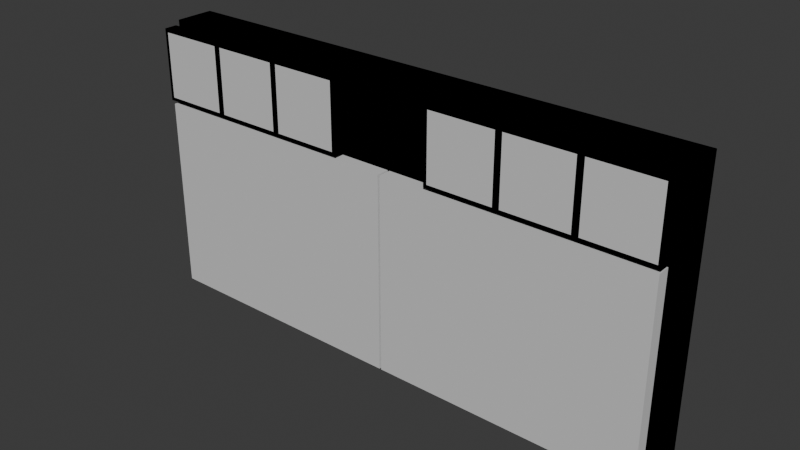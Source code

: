 # Source: TwoDisplayController.blend  (saved by Blender 4.0.36; exported with 4.5.12 LTS)
import bpy
from mathutils import Matrix  # noqa: F401  (used for matrix-valued properties, if any)

bpy.ops.wm.read_factory_settings(use_empty=True)
scene = bpy.context.scene
scene.name = 'Scene'

# ---- collections
col_collection = bpy.data.collections.new('Collection'); scene.collection.children.link(col_collection)

# ---- materials (node trees are filled in below, after node groups)
mat_fabric__grey = bpy.data.materials.new('Fabric_(Grey)')
mat_fabric__grey.use_transparent_shadow = False
mat_fabric__grey.diffuse_color = (0.0, 0.0, 0.0, 1.0)
mat_fabric__grey.roughness = 1.0
mat_steel___satin = bpy.data.materials.new('Steel_-_Satin')
mat_steel___satin.use_transparent_shadow = False
mat_steel___satin.diffuse_color = (0.6275, 0.6275, 0.6275, 1.0)
mat_steel___satin.roughness = 1.0
mat_steel___satin_001 = bpy.data.materials.new('Steel_-_Satin.001')
mat_steel___satin_001.use_transparent_shadow = False
mat_steel___satin_001.diffuse_color = (0.6275, 0.6275, 0.6275, 1.0)
mat_steel___satin_001.roughness = 1.0
mat_fabric__blue = bpy.data.materials.new('Fabric_(Blue)')
mat_fabric__blue.use_transparent_shadow = False
mat_fabric__blue.diffuse_color = (0.0, 0.0, 0.0, 1.0)
mat_fabric__blue.roughness = 1.0
mat_fabric__black = bpy.data.materials.new('Fabric_(Black)')
mat_fabric__black.use_transparent_shadow = False
mat_fabric__black.diffuse_color = (0.0, 0.0, 0.0, 1.0)
mat_fabric__black.roughness = 1.0
mat_steel___satin_002 = bpy.data.materials.new('Steel_-_Satin.002')
mat_steel___satin_002.use_transparent_shadow = False
mat_steel___satin_002.diffuse_color = (0.6275, 0.6275, 0.6275, 1.0)
mat_steel___satin_002.roughness = 1.0
mat_steel___satin_003 = bpy.data.materials.new('Steel_-_Satin.003')
mat_steel___satin_003.use_transparent_shadow = False
mat_steel___satin_003.diffuse_color = (0.6275, 0.6275, 0.6275, 1.0)
mat_steel___satin_003.roughness = 1.0
mat_steel___satin_004 = bpy.data.materials.new('Steel_-_Satin.004')
mat_steel___satin_004.use_transparent_shadow = False
mat_steel___satin_004.diffuse_color = (0.6275, 0.6275, 0.6275, 1.0)
mat_steel___satin_004.roughness = 1.0
mat_steel___satin_005 = bpy.data.materials.new('Steel_-_Satin.005')
mat_steel___satin_005.use_transparent_shadow = False
mat_steel___satin_005.diffuse_color = (0.6275, 0.6275, 0.6275, 1.0)
mat_steel___satin_005.roughness = 1.0
mat_steel___satin_006 = bpy.data.materials.new('Steel_-_Satin.006')
mat_steel___satin_006.use_transparent_shadow = False
mat_steel___satin_006.diffuse_color = (0.6275, 0.6275, 0.6275, 1.0)
mat_steel___satin_006.roughness = 1.0
mat_steel___satin_007 = bpy.data.materials.new('Steel_-_Satin.007')
mat_steel___satin_007.use_transparent_shadow = False
mat_steel___satin_007.diffuse_color = (0.6275, 0.6275, 0.6275, 1.0)
mat_steel___satin_007.roughness = 1.0

# ---- material node trees
mat_fabric__grey.use_nodes = True; mat_fabric__grey.node_tree.nodes.clear()
_N = mat_fabric__grey.node_tree.nodes; _L = mat_fabric__grey.node_tree.links
n0 = _N.new('ShaderNodeBsdfPrincipled'); n0.name = 'Principled BSDF'; n0.location = (0, 300)
n0.inputs[0].default_value = (0.0, 0.0, 0.0, 1.0)
n0.inputs[2].default_value = 1.0
n0.inputs[3].default_value = 1.45
n0.inputs[13].default_value = 0.0
n1 = _N.new('ShaderNodeOutputMaterial'); n1.name = 'Material Output'; n1.location = (280, 300)
_L.new(n0.outputs[0], n1.inputs[0])
n1.is_active_output = True
mat_steel___satin.use_nodes = True; mat_steel___satin.node_tree.nodes.clear()
_N = mat_steel___satin.node_tree.nodes; _L = mat_steel___satin.node_tree.links
n0 = _N.new('ShaderNodeBsdfPrincipled'); n0.name = 'Principled BSDF'; n0.location = (0, 300)
n0.inputs[0].default_value = (0.6275, 0.6275, 0.6275, 1.0)
n0.inputs[2].default_value = 1.0
n0.inputs[3].default_value = 1.45
n0.inputs[13].default_value = 0.0
n1 = _N.new('ShaderNodeOutputMaterial'); n1.name = 'Material Output'; n1.location = (280, 300)
_L.new(n0.outputs[0], n1.inputs[0])
n1.is_active_output = True
mat_steel___satin_001.use_nodes = True; mat_steel___satin_001.node_tree.nodes.clear()
_N = mat_steel___satin_001.node_tree.nodes; _L = mat_steel___satin_001.node_tree.links
n0 = _N.new('ShaderNodeBsdfPrincipled'); n0.name = 'Principled BSDF'; n0.location = (0, 300)
n0.inputs[0].default_value = (0.6275, 0.6275, 0.6275, 1.0)
n0.inputs[2].default_value = 1.0
n0.inputs[3].default_value = 1.45
n0.inputs[13].default_value = 0.0
n1 = _N.new('ShaderNodeOutputMaterial'); n1.name = 'Material Output'; n1.location = (280, 300)
_L.new(n0.outputs[0], n1.inputs[0])
n1.is_active_output = True
mat_fabric__blue.use_nodes = True; mat_fabric__blue.node_tree.nodes.clear()
_N = mat_fabric__blue.node_tree.nodes; _L = mat_fabric__blue.node_tree.links
n0 = _N.new('ShaderNodeBsdfPrincipled'); n0.name = 'Principled BSDF'; n0.location = (0, 300)
n0.inputs[0].default_value = (0.0, 0.0, 0.0, 1.0)
n0.inputs[2].default_value = 1.0
n0.inputs[3].default_value = 1.45
n0.inputs[13].default_value = 0.0
n1 = _N.new('ShaderNodeOutputMaterial'); n1.name = 'Material Output'; n1.location = (280, 300)
_L.new(n0.outputs[0], n1.inputs[0])
n1.is_active_output = True
mat_fabric__black.use_nodes = True; mat_fabric__black.node_tree.nodes.clear()
_N = mat_fabric__black.node_tree.nodes; _L = mat_fabric__black.node_tree.links
n0 = _N.new('ShaderNodeBsdfPrincipled'); n0.name = 'Principled BSDF'; n0.location = (0, 300)
n0.inputs[0].default_value = (0.0, 0.0, 0.0, 1.0)
n0.inputs[2].default_value = 1.0
n0.inputs[3].default_value = 1.45
n0.inputs[13].default_value = 0.0
n1 = _N.new('ShaderNodeOutputMaterial'); n1.name = 'Material Output'; n1.location = (280, 300)
_L.new(n0.outputs[0], n1.inputs[0])
n1.is_active_output = True
mat_steel___satin_002.use_nodes = True; mat_steel___satin_002.node_tree.nodes.clear()
_N = mat_steel___satin_002.node_tree.nodes; _L = mat_steel___satin_002.node_tree.links
n0 = _N.new('ShaderNodeBsdfPrincipled'); n0.name = 'Principled BSDF'; n0.location = (0, 300)
n0.inputs[0].default_value = (0.6275, 0.6275, 0.6275, 1.0)
n0.inputs[2].default_value = 1.0
n0.inputs[3].default_value = 1.45
n0.inputs[13].default_value = 0.0
n1 = _N.new('ShaderNodeOutputMaterial'); n1.name = 'Material Output'; n1.location = (280, 300)
_L.new(n0.outputs[0], n1.inputs[0])
n1.is_active_output = True
mat_steel___satin_003.use_nodes = True; mat_steel___satin_003.node_tree.nodes.clear()
_N = mat_steel___satin_003.node_tree.nodes; _L = mat_steel___satin_003.node_tree.links
n0 = _N.new('ShaderNodeBsdfPrincipled'); n0.name = 'Principled BSDF'; n0.location = (0, 300)
n0.inputs[0].default_value = (0.6275, 0.6275, 0.6275, 1.0)
n0.inputs[2].default_value = 1.0
n0.inputs[3].default_value = 1.45
n0.inputs[13].default_value = 0.0
n1 = _N.new('ShaderNodeOutputMaterial'); n1.name = 'Material Output'; n1.location = (280, 300)
_L.new(n0.outputs[0], n1.inputs[0])
n1.is_active_output = True
mat_steel___satin_004.use_nodes = True; mat_steel___satin_004.node_tree.nodes.clear()
_N = mat_steel___satin_004.node_tree.nodes; _L = mat_steel___satin_004.node_tree.links
n0 = _N.new('ShaderNodeBsdfPrincipled'); n0.name = 'Principled BSDF'; n0.location = (0, 300)
n0.inputs[0].default_value = (0.6275, 0.6275, 0.6275, 1.0)
n0.inputs[2].default_value = 1.0
n0.inputs[3].default_value = 1.45
n0.inputs[13].default_value = 0.0
n1 = _N.new('ShaderNodeOutputMaterial'); n1.name = 'Material Output'; n1.location = (280, 300)
_L.new(n0.outputs[0], n1.inputs[0])
n1.is_active_output = True
mat_steel___satin_005.use_nodes = True; mat_steel___satin_005.node_tree.nodes.clear()
_N = mat_steel___satin_005.node_tree.nodes; _L = mat_steel___satin_005.node_tree.links
n0 = _N.new('ShaderNodeBsdfPrincipled'); n0.name = 'Principled BSDF'; n0.location = (0, 300)
n0.inputs[0].default_value = (0.6275, 0.6275, 0.6275, 1.0)
n0.inputs[2].default_value = 1.0
n0.inputs[3].default_value = 1.45
n0.inputs[13].default_value = 0.0
n1 = _N.new('ShaderNodeOutputMaterial'); n1.name = 'Material Output'; n1.location = (280, 300)
_L.new(n0.outputs[0], n1.inputs[0])
n1.is_active_output = True
mat_steel___satin_006.use_nodes = True; mat_steel___satin_006.node_tree.nodes.clear()
_N = mat_steel___satin_006.node_tree.nodes; _L = mat_steel___satin_006.node_tree.links
n0 = _N.new('ShaderNodeBsdfPrincipled'); n0.name = 'Principled BSDF'; n0.location = (0, 300)
n0.inputs[0].default_value = (0.6275, 0.6275, 0.6275, 1.0)
n0.inputs[2].default_value = 1.0
n0.inputs[3].default_value = 1.45
n0.inputs[13].default_value = 0.0
n1 = _N.new('ShaderNodeOutputMaterial'); n1.name = 'Material Output'; n1.location = (280, 300)
_L.new(n0.outputs[0], n1.inputs[0])
n1.is_active_output = True
mat_steel___satin_007.use_nodes = True; mat_steel___satin_007.node_tree.nodes.clear()
_N = mat_steel___satin_007.node_tree.nodes; _L = mat_steel___satin_007.node_tree.links
n0 = _N.new('ShaderNodeBsdfPrincipled'); n0.name = 'Principled BSDF'; n0.location = (0, 300)
n0.inputs[0].default_value = (0.6275, 0.6275, 0.6275, 1.0)
n0.inputs[2].default_value = 1.0
n0.inputs[3].default_value = 1.45
n0.inputs[13].default_value = 0.0
n1 = _N.new('ShaderNodeOutputMaterial'); n1.name = 'Material Output'; n1.location = (280, 300)
_L.new(n0.outputs[0], n1.inputs[0])
n1.is_active_output = True

# ---- world
world_world = bpy.data.worlds.new('World'); scene.world = world_world
world_world.use_nodes = True; world_world.node_tree.nodes.clear()
_N = world_world.node_tree.nodes; _L = world_world.node_tree.links
n0 = _N.new('ShaderNodeOutputWorld'); n0.name = 'World Output'; n0.location = (300, 300)
n1 = _N.new('ShaderNodeBackground'); n1.name = 'Background'; n1.location = (10, 300)
n1.inputs[0].default_value = (0.05088, 0.05088, 0.05088, 1.0)
_L.new(n1.outputs[0], n0.inputs[0])
n0.is_active_output = True
world_world.color = (0.05088, 0.05088, 0.05088)
world_world.use_sun_shadow = False
world_world.sun_shadow_jitter_overblur = 0.0

# ---- meshes
me_base = bpy.data.meshes.new('base')
me_base.from_pydata([(405.0, 210.0, 0.0), (-5.0, 210.0, 0.0), (-5.0, 210.0, 30.0), (405.0, 210.0, 30.0), (405.0, 0.0, 0.0), (405.0, 0.0, 30.0), (-5.0, 0.0, 0.0), (-5.0, 0.0, 30.0)], [], [(0, 1, 3), (3, 1, 2), (4, 0, 5), (5, 0, 3), (6, 4, 7), (7, 4, 5), (1, 6, 2), (2, 6, 7), (7, 5, 2), (2, 5, 3), (1, 0, 6), (6, 0, 4)])
_uv = me_base.uv_layers.new(name='UVMap')
_uv.uv.foreach_set('vector', [0.0, 0.0, 41.0, 0.0, 0.0, 3.0, 0.0, 3.0, 41.0, 0.0, 41.0, 3.0, 0.0, 0.0, 21.0, 0.0, 0.0, 3.0, 0.0, 3.0, 21.0, 0.0, 21.0, 3.0, 0.0, 0.0, 41.0, 0.0, 0.0, 3.0, 0.0, 3.0, 41.0, 0.0, 41.0, 3.0, 0.0, 0.0, 21.0, 0.0, 0.0, 3.0, 0.0, 3.0, 21.0, 0.0, 21.0, 3.0, -20.5, -10.5, 20.5, -10.5, -20.5, 10.5, -20.5, 10.5, 20.5, -10.5, 20.5, 10.5, 20.5, 10.5, -20.5, 10.5, 20.5, -10.5, 20.5, -10.5, -20.5, 10.5, -20.5, -10.5])
me_base.materials.append(mat_fabric__grey)
me_base.update()
me_base.normals_split_custom_set([tuple(v) for v in zip(*[iter([0.0, 1.0, 0.0, 0.0, 1.0, 0.0, 0.0, 1.0, 0.0, 0.0, 1.0, 0.0, 0.0, 1.0, 0.0, 0.0, 1.0, 0.0, 1.0, 0.0, 0.0, 1.0, 0.0, 0.0, 1.0, 0.0, 0.0, 1.0, 0.0, 0.0, 1.0, 0.0, 0.0, 1.0, 0.0, 0.0, 0.0, -1.0, 0.0, 0.0, -1.0, 0.0, 0.0, -1.0, 0.0, 0.0, -1.0, 0.0, 0.0, -1.0, 0.0, 0.0, -1.0, 0.0, -1.0, 0.0, 0.0, -1.0, 0.0, 0.0, -1.0, 0.0, 0.0, -1.0, 0.0, 0.0, -1.0, 0.0, 0.0, -1.0, 0.0, 0.0, 0.0, 0.0, 1.0, 0.0, 0.0, 1.0, 0.0, 0.0, 1.0, 0.0, 0.0, 1.0, 0.0, 0.0, 1.0, 0.0, 0.0, 1.0, 0.0, 0.0, -1.0, 0.0, 0.0, -1.0, 0.0, 0.0, -1.0, 0.0, 0.0, -1.0, 0.0, 0.0, -1.0, 0.0, 0.0, -1.0])] * 3)])
me_displayleft = bpy.data.meshes.new('displayLeft')
me_displayleft.from_pydata([(200.0, 150.0, 0.0), (0.0, 150.0, 0.0), (0.0, 150.0, 10.0), (200.0, 150.0, 10.0), (200.0, 0.0, 0.0), (200.0, 0.0, 10.0), (0.0, 0.0, 0.0), (0.0, 0.0, 10.0)], [], [(0, 1, 3), (3, 1, 2), (4, 0, 5), (5, 0, 3), (6, 4, 7), (7, 4, 5), (1, 6, 2), (2, 6, 7), (7, 5, 2), (2, 5, 3), (1, 0, 6), (6, 0, 4)])
_uv = me_displayleft.uv_layers.new(name='UVMap')
_uv.uv.foreach_set('vector', [0.0, 0.0, 20.0, 0.0, 0.0, 1.0, 0.0, 1.0, 20.0, 0.0, 20.0, 1.0, 0.0, 0.0, 15.0, 0.0, 0.0, 1.0, 0.0, 1.0, 15.0, 0.0, 15.0, 1.0, 0.0, 0.0, 20.0, 0.0, 0.0, 1.0, 0.0, 1.0, 20.0, 0.0, 20.0, 1.0, 0.0, 0.0, 15.0, 0.0, 0.0, 1.0, 0.0, 1.0, 15.0, 0.0, 15.0, 1.0, -10.0, -7.5, 10.0, -7.5, -10.0, 7.5, -10.0, 7.5, 10.0, -7.5, 10.0, 7.5, 10.0, 7.5, -10.0, 7.5, 10.0, -7.5, 10.0, -7.5, -10.0, 7.5, -10.0, -7.5])
me_displayleft.materials.append(mat_steel___satin)
me_displayleft.update()
me_displayleft.normals_split_custom_set([tuple(v) for v in zip(*[iter([0.0, 1.0, 0.0, 0.0, 1.0, 0.0, 0.0, 1.0, 0.0, 0.0, 1.0, 0.0, 0.0, 1.0, 0.0, 0.0, 1.0, 0.0, 1.0, 0.0, 0.0, 1.0, 0.0, 0.0, 1.0, 0.0, 0.0, 1.0, 0.0, 0.0, 1.0, 0.0, 0.0, 1.0, 0.0, 0.0, 0.0, -1.0, 0.0, 0.0, -1.0, 0.0, 0.0, -1.0, 0.0, 0.0, -1.0, 0.0, 0.0, -1.0, 0.0, 0.0, -1.0, 0.0, -1.0, 0.0, 0.0, -1.0, 0.0, 0.0, -1.0, 0.0, 0.0, -1.0, 0.0, 0.0, -1.0, 0.0, 0.0, -1.0, 0.0, 0.0, 0.0, 0.0, 1.0, 0.0, 0.0, 1.0, 0.0, 0.0, 1.0, 0.0, 0.0, 1.0, 0.0, 0.0, 1.0, 0.0, 0.0, 1.0, 0.0, 0.0, -1.0, 0.0, 0.0, -1.0, 0.0, 0.0, -1.0, 0.0, 0.0, -1.0, 0.0, 0.0, -1.0, 0.0, 0.0, -1.0])] * 3)])
me_displayright = bpy.data.meshes.new('displayRight')
me_displayright.from_pydata([(200.0, 150.0, 0.0), (0.0, 150.0, 0.0), (0.0, 150.0, 10.0), (200.0, 150.0, 10.0), (200.0, 0.0, 0.0), (200.0, 0.0, 10.0), (0.0, 0.0, 0.0), (0.0, 0.0, 10.0)], [], [(0, 1, 3), (3, 1, 2), (4, 0, 5), (5, 0, 3), (6, 4, 7), (7, 4, 5), (1, 6, 2), (2, 6, 7), (7, 5, 2), (2, 5, 3), (1, 0, 6), (6, 0, 4)])
_uv = me_displayright.uv_layers.new(name='UVMap')
_uv.uv.foreach_set('vector', [0.0, 0.0, 20.0, 0.0, 0.0, 1.0, 0.0, 1.0, 20.0, 0.0, 20.0, 1.0, 0.0, 0.0, 15.0, 0.0, 0.0, 1.0, 0.0, 1.0, 15.0, 0.0, 15.0, 1.0, 0.0, 0.0, 20.0, 0.0, 0.0, 1.0, 0.0, 1.0, 20.0, 0.0, 20.0, 1.0, 0.0, 0.0, 15.0, 0.0, 0.0, 1.0, 0.0, 1.0, 15.0, 0.0, 15.0, 1.0, -10.0, -7.5, 10.0, -7.5, -10.0, 7.5, -10.0, 7.5, 10.0, -7.5, 10.0, 7.5, 10.0, 7.5, -10.0, 7.5, 10.0, -7.5, 10.0, -7.5, -10.0, 7.5, -10.0, -7.5])
me_displayright.materials.append(mat_steel___satin_001)
me_displayright.update()
me_displayright.normals_split_custom_set([tuple(v) for v in zip(*[iter([0.0, 1.0, 0.0, 0.0, 1.0, 0.0, 0.0, 1.0, 0.0, 0.0, 1.0, 0.0, 0.0, 1.0, 0.0, 0.0, 1.0, 0.0, 1.0, 0.0, 0.0, 1.0, 0.0, 0.0, 1.0, 0.0, 0.0, 1.0, 0.0, 0.0, 1.0, 0.0, 0.0, 1.0, 0.0, 0.0, 0.0, -1.0, 0.0, 0.0, -1.0, 0.0, 0.0, -1.0, 0.0, 0.0, -1.0, 0.0, 0.0, -1.0, 0.0, 0.0, -1.0, 0.0, -1.0, 0.0, 0.0, -1.0, 0.0, 0.0, -1.0, 0.0, 0.0, -1.0, 0.0, 0.0, -1.0, 0.0, 0.0, -1.0, 0.0, 0.0, 0.0, 0.0, 1.0, 0.0, 0.0, 1.0, 0.0, 0.0, 1.0, 0.0, 0.0, 1.0, 0.0, 0.0, 1.0, 0.0, 0.0, 1.0, 0.0, 0.0, -1.0, 0.0, 0.0, -1.0, 0.0, 0.0, -1.0, 0.0, 0.0, -1.0, 0.0, 0.0, -1.0, 0.0, 0.0, -1.0])] * 3)])
me_info1 = bpy.data.meshes.new('info1')
me_info1.from_pydata([(160.0, 155.0, 45.0), (160.0, 205.0, 45.0), (160.0, 205.0, 35.0), (160.0, 155.0, 35.0), (110.0, 155.0, 45.0), (110.0, 155.0, 35.0), (110.0, 205.0, 45.0), (110.0, 205.0, 35.0), (55.0, 155.0, 45.0), (105.0, 155.0, 45.0), (105.0, 155.0, 35.0), (55.0, 155.0, 35.0), (55.0, 205.0, 45.0), (55.0, 205.0, 35.0), (105.0, 205.0, 45.0), (105.0, 205.0, 35.0), (50.0, 205.0, 45.0), (0.0, 205.0, 45.0), (0.0, 205.0, 35.0), (50.0, 205.0, 35.0), (50.0, 155.0, 45.0), (50.0, 155.0, 35.0), (0.0, 155.0, 45.0), (0.0, 155.0, 35.0), (-2.5, 152.5, 45.0), (-2.5, 207.5, 45.0), (-2.5, 207.5, 35.0), (-2.5, 152.5, 35.0), (162.5, 152.5, 45.0), (162.5, 152.5, 35.0), (162.5, 207.5, 45.0), (162.5, 207.5, 35.0)], [], [(0, 1, 3), (3, 1, 2), (4, 0, 5), (5, 0, 3), (6, 4, 7), (7, 4, 5), (1, 6, 2), (2, 6, 7), (8, 9, 11), (11, 9, 10), (12, 8, 13), (13, 8, 11), (14, 12, 15), (15, 12, 13), (9, 14, 10), (10, 14, 15), (16, 17, 19), (19, 17, 18), (20, 16, 21), (21, 16, 19), (22, 20, 23), (23, 20, 21), (17, 22, 18), (18, 22, 23), (24, 25, 27), (27, 25, 26), (28, 24, 29), (29, 24, 27), (30, 28, 31), (31, 28, 29), (25, 30, 26), (26, 30, 31), (17, 25, 22), (22, 25, 24), (22, 24, 20), (20, 24, 8), (20, 8, 16), (16, 8, 12), (16, 12, 25), (25, 12, 14), (25, 14, 30), (30, 14, 6), (30, 6, 1), (17, 16, 25), (6, 14, 4), (4, 14, 9), (4, 9, 28), (28, 9, 8), (28, 8, 24), (1, 0, 30), (30, 0, 28), (28, 0, 4), (23, 27, 18), (18, 27, 26), (18, 26, 19), (19, 26, 13), (19, 13, 21), (21, 13, 11), (21, 11, 27), (27, 11, 10), (27, 10, 29), (29, 10, 5), (29, 5, 3), (23, 21, 27), (5, 10, 7), (7, 10, 15), (7, 15, 31), (31, 15, 13), (31, 13, 26), (7, 31, 2), (2, 31, 29), (2, 29, 3)])
_uv = me_info1.uv_layers.new(name='UVMap')
_uv.uv.foreach_set('vector', [0.0, 0.0, 5.0, 0.0, 0.0, 1.0, 0.0, 1.0, 5.0, 0.0, 5.0, 1.0, 0.0, 0.0, 5.0, 0.0, 0.0, 1.0, 0.0, 1.0, 5.0, 0.0, 5.0, 1.0, 0.0, 0.0, 5.0, 0.0, 0.0, 1.0, 0.0, 1.0, 5.0, 0.0, 5.0, 1.0, 0.0, 0.0, 5.0, 0.0, 0.0, 1.0, 0.0, 1.0, 5.0, 0.0, 5.0, 1.0, 0.0, 0.0, 5.0, 0.0, 0.0, 1.0, 0.0, 1.0, 5.0, 0.0, 5.0, 1.0, 0.0, 0.0, 5.0, 0.0, 0.0, 1.0, 0.0, 1.0, 5.0, 0.0, 5.0, 1.0, 0.0, 0.0, 5.0, 0.0, 0.0, 1.0, 0.0, 1.0, 5.0, 0.0, 5.0, 1.0, 0.0, 0.0, 5.0, 0.0, 0.0, 1.0, 0.0, 1.0, 5.0, 0.0, 5.0, 1.0, 0.0, 0.0, 5.0, 0.0, 0.0, 1.0, 0.0, 1.0, 5.0, 0.0, 5.0, 1.0, 0.0, 0.0, 5.0, 0.0, 0.0, 1.0, 0.0, 1.0, 5.0, 0.0, 5.0, 1.0, 0.0, 0.0, 5.0, 0.0, 0.0, 1.0, 0.0, 1.0, 5.0, 0.0, 5.0, 1.0, 0.0, 0.0, 5.0, 0.0, 0.0, 1.0, 0.0, 1.0, 5.0, 0.0, 5.0, 1.0, 0.0, 0.0, 5.5, 0.0, 0.0, 1.0, 0.0, 1.0, 5.5, 0.0, 5.5, 1.0, 0.0, 0.0, 16.5, 0.0, 0.0, 1.0, 0.0, 1.0, 16.5, 0.0, 16.5, 1.0, 0.0, 0.0, 5.5, 0.0, 0.0, 1.0, 0.0, 1.0, 5.5, 0.0, 5.5, 1.0, 0.0, 0.0, 16.5, 0.0, 0.0, 1.0, 0.0, 1.0, 16.5, 0.0, 16.5, 1.0, 8.0, -2.5, 8.25, -2.75, 8.0, 2.5, 8.0, 2.5, 8.25, -2.75, 8.25, 2.75, 8.0, 2.5, 8.25, 2.75, 3.0, 2.5, 3.0, 2.5, 8.25, 2.75, 2.5, 2.5, 3.0, 2.5, 2.5, 2.5, 3.0, -2.5, 3.0, -2.5, 2.5, 2.5, 2.5, -2.5, 3.0, -2.5, 2.5, -2.5, 8.25, -2.75, 8.25, -2.75, 2.5, -2.5, -2.5, -2.5, 8.25, -2.75, -2.5, -2.5, -8.25, -2.75, -8.25, -2.75, -2.5, -2.5, -3.0, -2.5, -8.25, -2.75, -3.0, -2.5, -8.0, -2.5, 8.0, -2.5, 3.0, -2.5, 8.25, -2.75, -3.0, -2.5, -2.5, -2.5, -3.0, 2.5, -3.0, 2.5, -2.5, -2.5, -2.5, 2.5, -3.0, 2.5, -2.5, 2.5, -8.25, 2.75, -8.25, 2.75, -2.5, 2.5, 2.5, 2.5, -8.25, 2.75, 2.5, 2.5, 8.25, 2.75, -8.0, -2.5, -8.0, 2.5, -8.25, -2.75, -8.25, -2.75, -8.0, 2.5, -8.25, 2.75, -8.25, 2.75, -8.0, 2.5, -3.0, 2.5, 8.0, -2.5, 8.25, -2.75, 8.0, 2.5, 8.0, 2.5, 8.25, -2.75, 8.25, 2.75, 8.0, 2.5, 8.25, 2.75, 3.0, 2.5, 3.0, 2.5, 8.25, 2.75, 2.5, 2.5, 3.0, 2.5, 2.5, 2.5, 3.0, -2.5, 3.0, -2.5, 2.5, 2.5, 2.5, -2.5, 3.0, -2.5, 2.5, -2.5, 8.25, -2.75, 8.25, -2.75, 2.5, -2.5, -2.5, -2.5, 8.25, -2.75, -2.5, -2.5, -8.25, -2.75, -8.25, -2.75, -2.5, -2.5, -3.0, -2.5, -8.25, -2.75, -3.0, -2.5, -8.0, -2.5, 8.0, -2.5, 3.0, -2.5, 8.25, -2.75, -3.0, -2.5, -2.5, -2.5, -3.0, 2.5, -3.0, 2.5, -2.5, -2.5, -2.5, 2.5, -3.0, 2.5, -2.5, 2.5, -8.25, 2.75, -8.25, 2.75, -2.5, 2.5, 2.5, 2.5, -8.25, 2.75, 2.5, 2.5, 8.25, 2.75, -3.0, 2.5, -8.25, 2.75, -8.0, 2.5, -8.0, 2.5, -8.25, 2.75, -8.25, -2.75, -8.0, 2.5, -8.25, -2.75, -8.0, -2.5])
me_info1.materials.append(mat_fabric__blue)
me_info1.update()
me_info1.normals_split_custom_set([tuple(v) for v in zip(*[iter([-1.0, 0.0, 0.0, -1.0, 0.0, 0.0, -1.0, 0.0, 0.0, -1.0, 0.0, 0.0, -1.0, 0.0, 0.0, -1.0, 0.0, 0.0, 0.0, 1.0, 0.0, 0.0, 1.0, 0.0, 0.0, 1.0, 0.0, 0.0, 1.0, 0.0, 0.0, 1.0, 0.0, 0.0, 1.0, 0.0, 1.0, 0.0, 0.0, 1.0, 0.0, 0.0, 1.0, 0.0, 0.0, 1.0, 0.0, 0.0, 1.0, 0.0, 0.0, 1.0, 0.0, 0.0, 0.0, -1.0, 0.0, 0.0, -1.0, 0.0, 0.0, -1.0, 0.0, 0.0, -1.0, 0.0, 0.0, -1.0, 0.0, 0.0, -1.0, 0.0, 0.0, 1.0, 0.0, 0.0, 1.0, 0.0, 0.0, 1.0, 0.0, 0.0, 1.0, 0.0, 0.0, 1.0, 0.0, 0.0, 1.0, 0.0, 1.0, 0.0, 0.0, 1.0, 0.0, 0.0, 1.0, 0.0, 0.0, 1.0, 0.0, 0.0, 1.0, 0.0, 0.0, 1.0, 0.0, 0.0, 0.0, -1.0, 0.0, 0.0, -1.0, 0.0, 0.0, -1.0, 0.0, 0.0, -1.0, 0.0, 0.0, -1.0, 0.0, 0.0, -1.0, 0.0, -1.0, 0.0, 0.0, -1.0, 0.0, 0.0, -1.0, 0.0, 0.0, -1.0, 0.0, 0.0, -1.0, 0.0, 0.0, -1.0, 0.0, 0.0, 0.0, -1.0, 0.0, 0.0, -1.0, 0.0, 0.0, -1.0, 0.0, 0.0, -1.0, 0.0, 0.0, -1.0, 0.0, 0.0, -1.0, 0.0, -1.0, 0.0, 0.0, -1.0, 0.0, 0.0, -1.0, 0.0, 0.0, -1.0, 0.0, 0.0, -1.0, 0.0, 0.0, -1.0, 0.0, 0.0, 0.0, 1.0, 0.0, 0.0, 1.0, 0.0, 0.0, 1.0, 0.0, 0.0, 1.0, 0.0, 0.0, 1.0, 0.0, 0.0, 1.0, 0.0, 1.0, 0.0, 0.0, 1.0, 0.0, 0.0, 1.0, 0.0, 0.0, 1.0, 0.0, 0.0, 1.0, 0.0, 0.0, 1.0, 0.0, 0.0, -1.0, 0.0, 0.0, -1.0, 0.0, 0.0, -1.0, 0.0, 0.0, -1.0, 0.0, 0.0, -1.0, 0.0, 0.0, -1.0, 0.0, 0.0, 0.0, -1.0, 0.0, 0.0, -1.0, 0.0, 0.0, -1.0, 0.0, 0.0, -1.0, 0.0, 0.0, -1.0, 0.0, 0.0, -1.0, 0.0, 1.0, 0.0, 0.0, 1.0, 0.0, 0.0, 1.0, 0.0, 0.0, 1.0, 0.0, 0.0, 1.0, 0.0, 0.0, 1.0, 0.0, 0.0, 0.0, 1.0, 0.0, 0.0, 1.0, 0.0, 0.0, 1.0, 0.0, 0.0, 1.0, 0.0, 0.0, 1.0, 0.0, 0.0, 1.0, 0.0, 0.0, 0.0, 1.0, 0.0, 0.0, 1.0, 0.0, 0.0, 1.0, 0.0, 0.0, 1.0, 0.0, 0.0, 1.0, 0.0, 0.0, 1.0, 0.0, 0.0, 1.0, 0.0, 0.0, 1.0, 0.0, 0.0, 1.0, 0.0, 0.0, 1.0, 0.0, 0.0, 1.0, 0.0, 0.0, 1.0, 0.0, 0.0, 1.0, 0.0, 0.0, 1.0, 0.0, 0.0, 1.0, 0.0, 0.0, 1.0, 0.0, 0.0, 1.0, 0.0, 0.0, 1.0, 0.0, 0.0, 1.0, 0.0, 0.0, 1.0, 0.0, 0.0, 1.0, 0.0, 0.0, 1.0, 0.0, 0.0, 1.0, 0.0, 0.0, 1.0, 0.0, 0.0, 1.0, 0.0, 0.0, 1.0, 0.0, 0.0, 1.0, 0.0, 0.0, 1.0, 0.0, 0.0, 1.0, 0.0, 0.0, 1.0, 0.0, 0.0, 1.0, 0.0, 0.0, 1.0, 0.0, 0.0, 1.0, 0.0, 0.0, 1.0, 0.0, 0.0, 1.0, 0.0, 0.0, 1.0, 0.0, 0.0, 1.0, 0.0, 0.0, 1.0, 0.0, 0.0, 1.0, 0.0, 0.0, 1.0, 0.0, 0.0, 1.0, 0.0, 0.0, 1.0, 0.0, 0.0, 1.0, 0.0, 0.0, 1.0, 0.0, 0.0, 1.0, 0.0, 0.0, 1.0, 0.0, 0.0, 1.0, 0.0, 0.0, 1.0, 0.0, 0.0, 1.0, 0.0, 0.0, 1.0, 0.0, 0.0, 1.0, 0.0, 0.0, 1.0, 0.0, 0.0, 1.0, 0.0, 0.0, 1.0, 0.0, 0.0, 1.0, 0.0, 0.0, 1.0, 0.0, 0.0, 1.0, 0.0, 0.0, 1.0, 0.0, 0.0, 1.0, 0.0, 0.0, 1.0, 0.0, 0.0, -1.0, 0.0, 0.0, -1.0, 0.0, 0.0, -1.0, 0.0, 0.0, -1.0, 0.0, 0.0, -1.0, 0.0, 0.0, -1.0, 0.0, 0.0, -1.0, 0.0, 0.0, -1.0, 0.0, 0.0, -1.0, 0.0, 0.0, -1.0, 0.0, 0.0, -1.0, 0.0, 0.0, -1.0, 0.0, 0.0, -1.0, 0.0, 0.0, -1.0, 0.0, 0.0, -1.0, 0.0, 0.0, -1.0, 0.0, 0.0, -1.0, 0.0, 0.0, -1.0, 0.0, 0.0, -1.0, 0.0, 0.0, -1.0, 0.0, 0.0, -1.0, 0.0, 0.0, -1.0, 0.0, 0.0, -1.0, 0.0, 0.0, -1.0, 0.0, 0.0, -1.0, 0.0, 0.0, -1.0, 0.0, 0.0, -1.0, 0.0, 0.0, -1.0, 0.0, 0.0, -1.0, 0.0, 0.0, -1.0, 0.0, 0.0, -1.0, 0.0, 0.0, -1.0, 0.0, 0.0, -1.0, 0.0, 0.0, -1.0, 0.0, 0.0, -1.0, 0.0, 0.0, -1.0, 0.0, 0.0, -1.0, 0.0, 0.0, -1.0, 0.0, 0.0, -1.0, 0.0, 0.0, -1.0, 0.0, 0.0, -1.0, 0.0, 0.0, -1.0, 0.0, 0.0, -1.0, 0.0, 0.0, -1.0, 0.0, 0.0, -1.0, 0.0, 0.0, -1.0, 0.0, 0.0, -1.0, 0.0, 0.0, -1.0, 0.0, 0.0, -1.0, 0.0, 0.0, -1.0, 0.0, 0.0, -1.0, 0.0, 0.0, -1.0, 0.0, 0.0, -1.0, 0.0, 0.0, -1.0, 0.0, 0.0, -1.0, 0.0, 0.0, -1.0, 0.0, 0.0, -1.0, 0.0, 0.0, -1.0, 0.0, 0.0, -1.0, 0.0, 0.0, -1.0])] * 3)])
me_info2 = bpy.data.meshes.new('info2')
me_info2.from_pydata([(400.0, 155.0, 45.0), (400.0, 205.0, 45.0), (400.0, 205.0, 35.0), (400.0, 155.0, 35.0), (350.0, 155.0, 45.0), (350.0, 155.0, 35.0), (350.0, 205.0, 45.0), (350.0, 205.0, 35.0), (290.0, 205.0, 45.0), (240.0, 205.0, 45.0), (240.0, 205.0, 35.0), (290.0, 205.0, 35.0), (290.0, 155.0, 45.0), (290.0, 155.0, 35.0), (240.0, 155.0, 45.0), (240.0, 155.0, 35.0), (295.0, 155.0, 45.0), (345.0, 155.0, 45.0), (345.0, 155.0, 35.0), (295.0, 155.0, 35.0), (295.0, 205.0, 45.0), (295.0, 205.0, 35.0), (345.0, 205.0, 45.0), (345.0, 205.0, 35.0), (237.5, 207.5, 45.0), (402.5, 207.5, 45.0), (402.5, 207.5, 35.0), (237.5, 207.5, 35.0), (237.5, 152.5, 45.0), (237.5, 152.5, 35.0), (402.5, 152.5, 45.0), (402.5, 152.5, 35.0)], [], [(0, 1, 3), (3, 1, 2), (4, 0, 5), (5, 0, 3), (6, 4, 7), (7, 4, 5), (1, 6, 2), (2, 6, 7), (8, 9, 11), (11, 9, 10), (12, 8, 13), (13, 8, 11), (14, 12, 15), (15, 12, 13), (9, 14, 10), (10, 14, 15), (16, 17, 19), (19, 17, 18), (20, 16, 21), (21, 16, 19), (22, 20, 23), (23, 20, 21), (17, 22, 18), (18, 22, 23), (24, 25, 27), (27, 25, 26), (28, 24, 29), (29, 24, 27), (30, 28, 31), (31, 28, 29), (25, 30, 26), (26, 30, 31), (17, 4, 22), (22, 4, 6), (22, 6, 25), (25, 6, 1), (25, 1, 0), (4, 17, 30), (30, 17, 16), (30, 16, 28), (28, 16, 12), (28, 12, 14), (12, 16, 8), (8, 16, 20), (8, 20, 24), (24, 20, 22), (24, 22, 25), (28, 14, 24), (24, 14, 9), (24, 9, 8), (25, 0, 30), (30, 0, 4), (23, 7, 18), (18, 7, 5), (18, 5, 31), (31, 5, 3), (31, 3, 2), (7, 23, 26), (26, 23, 21), (26, 21, 27), (27, 21, 11), (27, 11, 10), (11, 21, 13), (13, 21, 19), (13, 19, 29), (29, 19, 18), (29, 18, 31), (27, 10, 29), (29, 10, 15), (29, 15, 13), (31, 2, 26), (26, 2, 7)])
_uv = me_info2.uv_layers.new(name='UVMap')
_uv.uv.foreach_set('vector', [0.0, 0.0, 5.0, 0.0, 0.0, 1.0, 0.0, 1.0, 5.0, 0.0, 5.0, 1.0, 0.0, 0.0, 5.0, 0.0, 0.0, 1.0, 0.0, 1.0, 5.0, 0.0, 5.0, 1.0, 0.0, 0.0, 5.0, 0.0, 0.0, 1.0, 0.0, 1.0, 5.0, 0.0, 5.0, 1.0, 0.0, 0.0, 5.0, 0.0, 0.0, 1.0, 0.0, 1.0, 5.0, 0.0, 5.0, 1.0, 0.0, 0.0, 5.0, 0.0, 0.0, 1.0, 0.0, 1.0, 5.0, 0.0, 5.0, 1.0, 0.0, 0.0, 5.0, 0.0, 0.0, 1.0, 0.0, 1.0, 5.0, 0.0, 5.0, 1.0, 0.0, 0.0, 5.0, 0.0, 0.0, 1.0, 0.0, 1.0, 5.0, 0.0, 5.0, 1.0, 0.0, 0.0, 5.0, 0.0, 0.0, 1.0, 0.0, 1.0, 5.0, 0.0, 5.0, 1.0, 0.0, 0.0, 5.0, 0.0, 0.0, 1.0, 0.0, 1.0, 5.0, 0.0, 5.0, 1.0, 0.0, 0.0, 5.0, 0.0, 0.0, 1.0, 0.0, 1.0, 5.0, 0.0, 5.0, 1.0, 0.0, 0.0, 5.0, 0.0, 0.0, 1.0, 0.0, 1.0, 5.0, 0.0, 5.0, 1.0, 0.0, 0.0, 5.0, 0.0, 0.0, 1.0, 0.0, 1.0, 5.0, 0.0, 5.0, 1.0, 0.0, 0.0, 16.5, 0.0, 0.0, 1.0, 0.0, 1.0, 16.5, 0.0, 16.5, 1.0, 0.0, 0.0, 5.5, 0.0, 0.0, 1.0, 0.0, 1.0, 5.5, 0.0, 5.5, 1.0, 0.0, 0.0, 16.5, 0.0, 0.0, 1.0, 0.0, 1.0, 16.5, 0.0, 16.5, 1.0, 0.0, 0.0, 5.5, 0.0, 0.0, 1.0, 0.0, 1.0, 5.5, 0.0, 5.5, 1.0, -2.5, 2.5, -3.0, 2.5, -2.5, -2.5, -2.5, -2.5, -3.0, 2.5, -3.0, -2.5, -2.5, -2.5, -3.0, -2.5, -8.25, -2.75, -8.25, -2.75, -3.0, -2.5, -8.0, -2.5, -8.25, -2.75, -8.0, -2.5, -8.0, 2.5, -3.0, 2.5, -2.5, 2.5, -8.25, 2.75, -8.25, 2.75, -2.5, 2.5, 2.5, 2.5, -8.25, 2.75, 2.5, 2.5, 8.25, 2.75, 8.25, 2.75, 2.5, 2.5, 3.0, 2.5, 8.25, 2.75, 3.0, 2.5, 8.0, 2.5, 3.0, 2.5, 2.5, 2.5, 3.0, -2.5, 3.0, -2.5, 2.5, 2.5, 2.5, -2.5, 3.0, -2.5, 2.5, -2.5, 8.25, -2.75, 8.25, -2.75, 2.5, -2.5, -2.5, -2.5, 8.25, -2.75, -2.5, -2.5, -8.25, -2.75, 8.25, 2.75, 8.0, 2.5, 8.25, -2.75, 8.25, -2.75, 8.0, 2.5, 8.0, -2.5, 8.25, -2.75, 8.0, -2.5, 3.0, -2.5, -8.25, -2.75, -8.0, 2.5, -8.25, 2.75, -8.25, 2.75, -8.0, 2.5, -3.0, 2.5, -2.5, 2.5, -3.0, 2.5, -2.5, -2.5, -2.5, -2.5, -3.0, 2.5, -3.0, -2.5, -2.5, -2.5, -3.0, -2.5, -8.25, -2.75, -8.25, -2.75, -3.0, -2.5, -8.0, -2.5, -8.25, -2.75, -8.0, -2.5, -8.0, 2.5, -3.0, 2.5, -2.5, 2.5, -8.25, 2.75, -8.25, 2.75, -2.5, 2.5, 2.5, 2.5, -8.25, 2.75, 2.5, 2.5, 8.25, 2.75, 8.25, 2.75, 2.5, 2.5, 3.0, 2.5, 8.25, 2.75, 3.0, 2.5, 8.0, 2.5, 3.0, 2.5, 2.5, 2.5, 3.0, -2.5, 3.0, -2.5, 2.5, 2.5, 2.5, -2.5, 3.0, -2.5, 2.5, -2.5, 8.25, -2.75, 8.25, -2.75, 2.5, -2.5, -2.5, -2.5, 8.25, -2.75, -2.5, -2.5, -8.25, -2.75, 8.25, 2.75, 8.0, 2.5, 8.25, -2.75, 8.25, -2.75, 8.0, 2.5, 8.0, -2.5, 8.25, -2.75, 8.0, -2.5, 3.0, -2.5, -8.25, -2.75, -8.0, 2.5, -8.25, 2.75, -8.25, 2.75, -8.0, 2.5, -3.0, 2.5])
me_info2.materials.append(mat_fabric__black)
me_info2.update()
me_info2.normals_split_custom_set([tuple(v) for v in zip(*[iter([-1.0, 0.0, 0.0, -1.0, 0.0, 0.0, -1.0, 0.0, 0.0, -1.0, 0.0, 0.0, -1.0, 0.0, 0.0, -1.0, 0.0, 0.0, 0.0, 1.0, 0.0, 0.0, 1.0, 0.0, 0.0, 1.0, 0.0, 0.0, 1.0, 0.0, 0.0, 1.0, 0.0, 0.0, 1.0, 0.0, 1.0, 0.0, 0.0, 1.0, 0.0, 0.0, 1.0, 0.0, 0.0, 1.0, 0.0, 0.0, 1.0, 0.0, 0.0, 1.0, 0.0, 0.0, 0.0, -1.0, 0.0, 0.0, -1.0, 0.0, 0.0, -1.0, 0.0, 0.0, -1.0, 0.0, 0.0, -1.0, 0.0, 0.0, -1.0, 0.0, 0.0, -1.0, 0.0, 0.0, -1.0, 0.0, 0.0, -1.0, 0.0, 0.0, -1.0, 0.0, 0.0, -1.0, 0.0, 0.0, -1.0, 0.0, -1.0, 0.0, 0.0, -1.0, 0.0, 0.0, -1.0, 0.0, 0.0, -1.0, 0.0, 0.0, -1.0, 0.0, 0.0, -1.0, 0.0, 0.0, 0.0, 1.0, 0.0, 0.0, 1.0, 0.0, 0.0, 1.0, 0.0, 0.0, 1.0, 0.0, 0.0, 1.0, 0.0, 0.0, 1.0, 0.0, 1.0, 0.0, 0.0, 1.0, 0.0, 0.0, 1.0, 0.0, 0.0, 1.0, 0.0, 0.0, 1.0, 0.0, 0.0, 1.0, 0.0, 0.0, 0.0, 1.0, 0.0, 0.0, 1.0, 0.0, 0.0, 1.0, 0.0, 0.0, 1.0, 0.0, 0.0, 1.0, 0.0, 0.0, 1.0, 0.0, 1.0, 0.0, 0.0, 1.0, 0.0, 0.0, 1.0, 0.0, 0.0, 1.0, 0.0, 0.0, 1.0, 0.0, 0.0, 1.0, 0.0, 0.0, 0.0, -1.0, 0.0, 0.0, -1.0, 0.0, 0.0, -1.0, 0.0, 0.0, -1.0, 0.0, 0.0, -1.0, 0.0, 0.0, -1.0, 0.0, -1.0, 0.0, 0.0, -1.0, 0.0, 0.0, -1.0, 0.0, 0.0, -1.0, 0.0, 0.0, -1.0, 0.0, 0.0, -1.0, 0.0, 0.0, 0.0, 1.0, 0.0, 0.0, 1.0, 0.0, 0.0, 1.0, 0.0, 0.0, 1.0, 0.0, 0.0, 1.0, 0.0, 0.0, 1.0, 0.0, -1.0, 0.0, 0.0, -1.0, 0.0, 0.0, -1.0, 0.0, 0.0, -1.0, 0.0, 0.0, -1.0, 0.0, 0.0, -1.0, 0.0, 0.0, 0.0, -1.0, 0.0, 0.0, -1.0, 0.0, 0.0, -1.0, 0.0, 0.0, -1.0, 0.0, 0.0, -1.0, 0.0, 0.0, -1.0, 0.0, 1.0, 0.0, 0.0, 1.0, 0.0, 0.0, 1.0, 0.0, 0.0, 1.0, 0.0, 0.0, 1.0, 0.0, 0.0, 1.0, 0.0, 0.0, 0.0, 0.0, 1.0, 0.0, 0.0, 1.0, 0.0, 0.0, 1.0, 0.0, 0.0, 1.0, 0.0, 0.0, 1.0, 0.0, 0.0, 1.0, 0.0, 0.0, 1.0, 0.0, 0.0, 1.0, 0.0, 0.0, 1.0, 0.0, 0.0, 1.0, 0.0, 0.0, 1.0, 0.0, 0.0, 1.0, 0.0, 0.0, 1.0, 0.0, 0.0, 1.0, 0.0, 0.0, 1.0, 0.0, 0.0, 1.0, 0.0, 0.0, 1.0, 0.0, 0.0, 1.0, 0.0, 0.0, 1.0, 0.0, 0.0, 1.0, 0.0, 0.0, 1.0, 0.0, 0.0, 1.0, 0.0, 0.0, 1.0, 0.0, 0.0, 1.0, 0.0, 0.0, 1.0, 0.0, 0.0, 1.0, 0.0, 0.0, 1.0, 0.0, 0.0, 1.0, 0.0, 0.0, 1.0, 0.0, 0.0, 1.0, 0.0, 0.0, 1.0, 0.0, 0.0, 1.0, 0.0, 0.0, 1.0, 0.0, 0.0, 1.0, 0.0, 0.0, 1.0, 0.0, 0.0, 1.0, 0.0, 0.0, 1.0, 0.0, 0.0, 1.0, 0.0, 0.0, 1.0, 0.0, 0.0, 1.0, 0.0, 0.0, 1.0, 0.0, 0.0, 1.0, 0.0, 0.0, 1.0, 0.0, 0.0, 1.0, 0.0, 0.0, 1.0, 0.0, 0.0, 1.0, 0.0, 0.0, 1.0, 0.0, 0.0, 1.0, 0.0, 0.0, 1.0, 0.0, 0.0, 1.0, 0.0, 0.0, 1.0, 0.0, 0.0, 1.0, 0.0, 0.0, 1.0, 0.0, 0.0, 1.0, 0.0, 0.0, 1.0, 0.0, 0.0, 1.0, 0.0, 0.0, 1.0, 0.0, 0.0, 1.0, 0.0, 0.0, 1.0, 0.0, 0.0, 1.0, 0.0, 0.0, -1.0, 0.0, 0.0, -1.0, 0.0, 0.0, -1.0, 0.0, 0.0, -1.0, 0.0, 0.0, -1.0, 0.0, 0.0, -1.0, 0.0, 0.0, -1.0, 0.0, 0.0, -1.0, 0.0, 0.0, -1.0, 0.0, 0.0, -1.0, 0.0, 0.0, -1.0, 0.0, 0.0, -1.0, 0.0, 0.0, -1.0, 0.0, 0.0, -1.0, 0.0, 0.0, -1.0, 0.0, 0.0, -1.0, 0.0, 0.0, -1.0, 0.0, 0.0, -1.0, 0.0, 0.0, -1.0, 0.0, 0.0, -1.0, 0.0, 0.0, -1.0, 0.0, 0.0, -1.0, 0.0, 0.0, -1.0, 0.0, 0.0, -1.0, 0.0, 0.0, -1.0, 0.0, 0.0, -1.0, 0.0, 0.0, -1.0, 0.0, 0.0, -1.0, 0.0, 0.0, -1.0, 0.0, 0.0, -1.0, 0.0, 0.0, -1.0, 0.0, 0.0, -1.0, 0.0, 0.0, -1.0, 0.0, 0.0, -1.0, 0.0, 0.0, -1.0, 0.0, 0.0, -1.0, 0.0, 0.0, -1.0, 0.0, 0.0, -1.0, 0.0, 0.0, -1.0, 0.0, 0.0, -1.0, 0.0, 0.0, -1.0, 0.0, 0.0, -1.0, 0.0, 0.0, -1.0, 0.0, 0.0, -1.0, 0.0, 0.0, -1.0, 0.0, 0.0, -1.0, 0.0, 0.0, -1.0, 0.0, 0.0, -1.0, 0.0, 0.0, -1.0, 0.0, 0.0, -1.0, 0.0, 0.0, -1.0, 0.0, 0.0, -1.0, 0.0, 0.0, -1.0, 0.0, 0.0, -1.0, 0.0, 0.0, -1.0, 0.0, 0.0, -1.0, 0.0, 0.0, -1.0, 0.0, 0.0, -1.0, 0.0, 0.0, -1.0, 0.0, 0.0, -1.0])] * 3)])
me_infodisplay1 = bpy.data.meshes.new('infodisplay1')
me_infodisplay1.from_pydata([(50.0, 50.0, 0.0), (0.0, 50.0, 0.0), (0.0, 50.0, 10.0), (50.0, 50.0, 10.0), (50.0, 0.0, 0.0), (50.0, 0.0, 10.0), (0.0, 0.0, 0.0), (0.0, 0.0, 10.0)], [], [(0, 1, 3), (3, 1, 2), (4, 0, 5), (5, 0, 3), (6, 4, 7), (7, 4, 5), (1, 6, 2), (2, 6, 7), (7, 5, 2), (2, 5, 3), (1, 0, 6), (6, 0, 4)])
_uv = me_infodisplay1.uv_layers.new(name='UVMap')
_uv.uv.foreach_set('vector', [0.0, 0.0, 5.0, 0.0, 0.0, 1.0, 0.0, 1.0, 5.0, 0.0, 5.0, 1.0, 0.0, 0.0, 5.0, 0.0, 0.0, 1.0, 0.0, 1.0, 5.0, 0.0, 5.0, 1.0, 0.0, 0.0, 5.0, 0.0, 0.0, 1.0, 0.0, 1.0, 5.0, 0.0, 5.0, 1.0, 0.0, 0.0, 5.0, 0.0, 0.0, 1.0, 0.0, 1.0, 5.0, 0.0, 5.0, 1.0, -2.5, -2.5, 2.5, -2.5, -2.5, 2.5, -2.5, 2.5, 2.5, -2.5, 2.5, 2.5, 2.5, 2.5, -2.5, 2.5, 2.5, -2.5, 2.5, -2.5, -2.5, 2.5, -2.5, -2.5])
me_infodisplay1.materials.append(mat_steel___satin_002)
me_infodisplay1.update()
me_infodisplay1.normals_split_custom_set([tuple(v) for v in zip(*[iter([0.0, 1.0, 0.0, 0.0, 1.0, 0.0, 0.0, 1.0, 0.0, 0.0, 1.0, 0.0, 0.0, 1.0, 0.0, 0.0, 1.0, 0.0, 1.0, 0.0, 0.0, 1.0, 0.0, 0.0, 1.0, 0.0, 0.0, 1.0, 0.0, 0.0, 1.0, 0.0, 0.0, 1.0, 0.0, 0.0, 0.0, -1.0, 0.0, 0.0, -1.0, 0.0, 0.0, -1.0, 0.0, 0.0, -1.0, 0.0, 0.0, -1.0, 0.0, 0.0, -1.0, 0.0, -1.0, 0.0, 0.0, -1.0, 0.0, 0.0, -1.0, 0.0, 0.0, -1.0, 0.0, 0.0, -1.0, 0.0, 0.0, -1.0, 0.0, 0.0, 0.0, 0.0, 1.0, 0.0, 0.0, 1.0, 0.0, 0.0, 1.0, 0.0, 0.0, 1.0, 0.0, 0.0, 1.0, 0.0, 0.0, 1.0, 0.0, 0.0, -1.0, 0.0, 0.0, -1.0, 0.0, 0.0, -1.0, 0.0, 0.0, -1.0, 0.0, 0.0, -1.0, 0.0, 0.0, -1.0])] * 3)])
me_infodisplay2 = bpy.data.meshes.new('infodisplay2')
me_infodisplay2.from_pydata([(50.0, 50.0, 0.0), (0.0, 50.0, 0.0), (0.0, 50.0, 10.0), (50.0, 50.0, 10.0), (50.0, 0.0, 0.0), (50.0, 0.0, 10.0), (0.0, 0.0, 0.0), (0.0, 0.0, 10.0)], [], [(0, 1, 3), (3, 1, 2), (4, 0, 5), (5, 0, 3), (6, 4, 7), (7, 4, 5), (1, 6, 2), (2, 6, 7), (7, 5, 2), (2, 5, 3), (1, 0, 6), (6, 0, 4)])
_uv = me_infodisplay2.uv_layers.new(name='UVMap')
_uv.uv.foreach_set('vector', [0.0, 0.0, 5.0, 0.0, 0.0, 1.0, 0.0, 1.0, 5.0, 0.0, 5.0, 1.0, 0.0, 0.0, 5.0, 0.0, 0.0, 1.0, 0.0, 1.0, 5.0, 0.0, 5.0, 1.0, 0.0, 0.0, 5.0, 0.0, 0.0, 1.0, 0.0, 1.0, 5.0, 0.0, 5.0, 1.0, 0.0, 0.0, 5.0, 0.0, 0.0, 1.0, 0.0, 1.0, 5.0, 0.0, 5.0, 1.0, -2.5, -2.5, 2.5, -2.5, -2.5, 2.5, -2.5, 2.5, 2.5, -2.5, 2.5, 2.5, 2.5, 2.5, -2.5, 2.5, 2.5, -2.5, 2.5, -2.5, -2.5, 2.5, -2.5, -2.5])
me_infodisplay2.materials.append(mat_steel___satin_003)
me_infodisplay2.update()
me_infodisplay2.normals_split_custom_set([tuple(v) for v in zip(*[iter([0.0, 1.0, 0.0, 0.0, 1.0, 0.0, 0.0, 1.0, 0.0, 0.0, 1.0, 0.0, 0.0, 1.0, 0.0, 0.0, 1.0, 0.0, 1.0, 0.0, 0.0, 1.0, 0.0, 0.0, 1.0, 0.0, 0.0, 1.0, 0.0, 0.0, 1.0, 0.0, 0.0, 1.0, 0.0, 0.0, 0.0, -1.0, 0.0, 0.0, -1.0, 0.0, 0.0, -1.0, 0.0, 0.0, -1.0, 0.0, 0.0, -1.0, 0.0, 0.0, -1.0, 0.0, -1.0, 0.0, 0.0, -1.0, 0.0, 0.0, -1.0, 0.0, 0.0, -1.0, 0.0, 0.0, -1.0, 0.0, 0.0, -1.0, 0.0, 0.0, 0.0, 0.0, 1.0, 0.0, 0.0, 1.0, 0.0, 0.0, 1.0, 0.0, 0.0, 1.0, 0.0, 0.0, 1.0, 0.0, 0.0, 1.0, 0.0, 0.0, -1.0, 0.0, 0.0, -1.0, 0.0, 0.0, -1.0, 0.0, 0.0, -1.0, 0.0, 0.0, -1.0, 0.0, 0.0, -1.0])] * 3)])
me_infodisplay3 = bpy.data.meshes.new('infodisplay3')
me_infodisplay3.from_pydata([(50.0, 50.0, 0.0), (0.0, 50.0, 0.0), (0.0, 50.0, 10.0), (50.0, 50.0, 10.0), (50.0, 0.0, 0.0), (50.0, 0.0, 10.0), (0.0, 0.0, 0.0), (0.0, 0.0, 10.0)], [], [(0, 1, 3), (3, 1, 2), (4, 0, 5), (5, 0, 3), (6, 4, 7), (7, 4, 5), (1, 6, 2), (2, 6, 7), (7, 5, 2), (2, 5, 3), (1, 0, 6), (6, 0, 4)])
_uv = me_infodisplay3.uv_layers.new(name='UVMap')
_uv.uv.foreach_set('vector', [0.0, 0.0, 5.0, 0.0, 0.0, 1.0, 0.0, 1.0, 5.0, 0.0, 5.0, 1.0, 0.0, 0.0, 5.0, 0.0, 0.0, 1.0, 0.0, 1.0, 5.0, 0.0, 5.0, 1.0, 0.0, 0.0, 5.0, 0.0, 0.0, 1.0, 0.0, 1.0, 5.0, 0.0, 5.0, 1.0, 0.0, 0.0, 5.0, 0.0, 0.0, 1.0, 0.0, 1.0, 5.0, 0.0, 5.0, 1.0, -2.5, -2.5, 2.5, -2.5, -2.5, 2.5, -2.5, 2.5, 2.5, -2.5, 2.5, 2.5, 2.5, 2.5, -2.5, 2.5, 2.5, -2.5, 2.5, -2.5, -2.5, 2.5, -2.5, -2.5])
me_infodisplay3.materials.append(mat_steel___satin_004)
me_infodisplay3.update()
me_infodisplay3.normals_split_custom_set([tuple(v) for v in zip(*[iter([0.0, 1.0, 0.0, 0.0, 1.0, 0.0, 0.0, 1.0, 0.0, 0.0, 1.0, 0.0, 0.0, 1.0, 0.0, 0.0, 1.0, 0.0, 1.0, 0.0, 0.0, 1.0, 0.0, 0.0, 1.0, 0.0, 0.0, 1.0, 0.0, 0.0, 1.0, 0.0, 0.0, 1.0, 0.0, 0.0, 0.0, -1.0, 0.0, 0.0, -1.0, 0.0, 0.0, -1.0, 0.0, 0.0, -1.0, 0.0, 0.0, -1.0, 0.0, 0.0, -1.0, 0.0, -1.0, 0.0, 0.0, -1.0, 0.0, 0.0, -1.0, 0.0, 0.0, -1.0, 0.0, 0.0, -1.0, 0.0, 0.0, -1.0, 0.0, 0.0, 0.0, 0.0, 1.0, 0.0, 0.0, 1.0, 0.0, 0.0, 1.0, 0.0, 0.0, 1.0, 0.0, 0.0, 1.0, 0.0, 0.0, 1.0, 0.0, 0.0, -1.0, 0.0, 0.0, -1.0, 0.0, 0.0, -1.0, 0.0, 0.0, -1.0, 0.0, 0.0, -1.0, 0.0, 0.0, -1.0])] * 3)])
me_infodisplay4 = bpy.data.meshes.new('infodisplay4')
me_infodisplay4.from_pydata([(50.0, 50.0, 0.0), (0.0, 50.0, 0.0), (0.0, 50.0, 10.0), (50.0, 50.0, 10.0), (50.0, 0.0, 0.0), (50.0, 0.0, 10.0), (0.0, 0.0, 0.0), (0.0, 0.0, 10.0)], [], [(0, 1, 3), (3, 1, 2), (4, 0, 5), (5, 0, 3), (6, 4, 7), (7, 4, 5), (1, 6, 2), (2, 6, 7), (7, 5, 2), (2, 5, 3), (1, 0, 6), (6, 0, 4)])
_uv = me_infodisplay4.uv_layers.new(name='UVMap')
_uv.uv.foreach_set('vector', [0.0, 0.0, 5.0, 0.0, 0.0, 1.0, 0.0, 1.0, 5.0, 0.0, 5.0, 1.0, 0.0, 0.0, 5.0, 0.0, 0.0, 1.0, 0.0, 1.0, 5.0, 0.0, 5.0, 1.0, 0.0, 0.0, 5.0, 0.0, 0.0, 1.0, 0.0, 1.0, 5.0, 0.0, 5.0, 1.0, 0.0, 0.0, 5.0, 0.0, 0.0, 1.0, 0.0, 1.0, 5.0, 0.0, 5.0, 1.0, -2.5, -2.5, 2.5, -2.5, -2.5, 2.5, -2.5, 2.5, 2.5, -2.5, 2.5, 2.5, 2.5, 2.5, -2.5, 2.5, 2.5, -2.5, 2.5, -2.5, -2.5, 2.5, -2.5, -2.5])
me_infodisplay4.materials.append(mat_steel___satin_005)
me_infodisplay4.update()
me_infodisplay4.normals_split_custom_set([tuple(v) for v in zip(*[iter([0.0, 1.0, 0.0, 0.0, 1.0, 0.0, 0.0, 1.0, 0.0, 0.0, 1.0, 0.0, 0.0, 1.0, 0.0, 0.0, 1.0, 0.0, 1.0, 0.0, 0.0, 1.0, 0.0, 0.0, 1.0, 0.0, 0.0, 1.0, 0.0, 0.0, 1.0, 0.0, 0.0, 1.0, 0.0, 0.0, 0.0, -1.0, 0.0, 0.0, -1.0, 0.0, 0.0, -1.0, 0.0, 0.0, -1.0, 0.0, 0.0, -1.0, 0.0, 0.0, -1.0, 0.0, -1.0, 0.0, 0.0, -1.0, 0.0, 0.0, -1.0, 0.0, 0.0, -1.0, 0.0, 0.0, -1.0, 0.0, 0.0, -1.0, 0.0, 0.0, 0.0, 0.0, 1.0, 0.0, 0.0, 1.0, 0.0, 0.0, 1.0, 0.0, 0.0, 1.0, 0.0, 0.0, 1.0, 0.0, 0.0, 1.0, 0.0, 0.0, -1.0, 0.0, 0.0, -1.0, 0.0, 0.0, -1.0, 0.0, 0.0, -1.0, 0.0, 0.0, -1.0, 0.0, 0.0, -1.0])] * 3)])
me_infodisplay5 = bpy.data.meshes.new('infodisplay5')
me_infodisplay5.from_pydata([(50.0, 50.0, 0.0), (0.0, 50.0, 0.0), (0.0, 50.0, 10.0), (50.0, 50.0, 10.0), (50.0, 0.0, 0.0), (50.0, 0.0, 10.0), (0.0, 0.0, 0.0), (0.0, 0.0, 10.0)], [], [(0, 1, 3), (3, 1, 2), (4, 0, 5), (5, 0, 3), (6, 4, 7), (7, 4, 5), (1, 6, 2), (2, 6, 7), (7, 5, 2), (2, 5, 3), (1, 0, 6), (6, 0, 4)])
_uv = me_infodisplay5.uv_layers.new(name='UVMap')
_uv.uv.foreach_set('vector', [0.0, 0.0, 5.0, 0.0, 0.0, 1.0, 0.0, 1.0, 5.0, 0.0, 5.0, 1.0, 0.0, 0.0, 5.0, 0.0, 0.0, 1.0, 0.0, 1.0, 5.0, 0.0, 5.0, 1.0, 0.0, 0.0, 5.0, 0.0, 0.0, 1.0, 0.0, 1.0, 5.0, 0.0, 5.0, 1.0, 0.0, 0.0, 5.0, 0.0, 0.0, 1.0, 0.0, 1.0, 5.0, 0.0, 5.0, 1.0, -2.5, -2.5, 2.5, -2.5, -2.5, 2.5, -2.5, 2.5, 2.5, -2.5, 2.5, 2.5, 2.5, 2.5, -2.5, 2.5, 2.5, -2.5, 2.5, -2.5, -2.5, 2.5, -2.5, -2.5])
me_infodisplay5.materials.append(mat_steel___satin_006)
me_infodisplay5.update()
me_infodisplay5.normals_split_custom_set([tuple(v) for v in zip(*[iter([0.0, 1.0, 0.0, 0.0, 1.0, 0.0, 0.0, 1.0, 0.0, 0.0, 1.0, 0.0, 0.0, 1.0, 0.0, 0.0, 1.0, 0.0, 1.0, 0.0, 0.0, 1.0, 0.0, 0.0, 1.0, 0.0, 0.0, 1.0, 0.0, 0.0, 1.0, 0.0, 0.0, 1.0, 0.0, 0.0, 0.0, -1.0, 0.0, 0.0, -1.0, 0.0, 0.0, -1.0, 0.0, 0.0, -1.0, 0.0, 0.0, -1.0, 0.0, 0.0, -1.0, 0.0, -1.0, 0.0, 0.0, -1.0, 0.0, 0.0, -1.0, 0.0, 0.0, -1.0, 0.0, 0.0, -1.0, 0.0, 0.0, -1.0, 0.0, 0.0, 0.0, 0.0, 1.0, 0.0, 0.0, 1.0, 0.0, 0.0, 1.0, 0.0, 0.0, 1.0, 0.0, 0.0, 1.0, 0.0, 0.0, 1.0, 0.0, 0.0, -1.0, 0.0, 0.0, -1.0, 0.0, 0.0, -1.0, 0.0, 0.0, -1.0, 0.0, 0.0, -1.0, 0.0, 0.0, -1.0])] * 3)])
me_infodisplay6 = bpy.data.meshes.new('infodisplay6')
me_infodisplay6.from_pydata([(50.0, 50.0, 0.0), (0.0, 50.0, 0.0), (0.0, 50.0, 10.0), (50.0, 50.0, 10.0), (50.0, 0.0, 0.0), (50.0, 0.0, 10.0), (0.0, 0.0, 0.0), (0.0, 0.0, 10.0)], [], [(0, 1, 3), (3, 1, 2), (4, 0, 5), (5, 0, 3), (6, 4, 7), (7, 4, 5), (1, 6, 2), (2, 6, 7), (7, 5, 2), (2, 5, 3), (1, 0, 6), (6, 0, 4)])
_uv = me_infodisplay6.uv_layers.new(name='UVMap')
_uv.uv.foreach_set('vector', [0.0, 0.0, 5.0, 0.0, 0.0, 1.0, 0.0, 1.0, 5.0, 0.0, 5.0, 1.0, 0.0, 0.0, 5.0, 0.0, 0.0, 1.0, 0.0, 1.0, 5.0, 0.0, 5.0, 1.0, 0.0, 0.0, 5.0, 0.0, 0.0, 1.0, 0.0, 1.0, 5.0, 0.0, 5.0, 1.0, 0.0, 0.0, 5.0, 0.0, 0.0, 1.0, 0.0, 1.0, 5.0, 0.0, 5.0, 1.0, -2.5, -2.5, 2.5, -2.5, -2.5, 2.5, -2.5, 2.5, 2.5, -2.5, 2.5, 2.5, 2.5, 2.5, -2.5, 2.5, 2.5, -2.5, 2.5, -2.5, -2.5, 2.5, -2.5, -2.5])
me_infodisplay6.materials.append(mat_steel___satin_007)
me_infodisplay6.update()
me_infodisplay6.normals_split_custom_set([tuple(v) for v in zip(*[iter([0.0, 1.0, 0.0, 0.0, 1.0, 0.0, 0.0, 1.0, 0.0, 0.0, 1.0, 0.0, 0.0, 1.0, 0.0, 0.0, 1.0, 0.0, 1.0, 0.0, 0.0, 1.0, 0.0, 0.0, 1.0, 0.0, 0.0, 1.0, 0.0, 0.0, 1.0, 0.0, 0.0, 1.0, 0.0, 0.0, 0.0, -1.0, 0.0, 0.0, -1.0, 0.0, 0.0, -1.0, 0.0, 0.0, -1.0, 0.0, 0.0, -1.0, 0.0, 0.0, -1.0, 0.0, -1.0, 0.0, 0.0, -1.0, 0.0, 0.0, -1.0, 0.0, 0.0, -1.0, 0.0, 0.0, -1.0, 0.0, 0.0, -1.0, 0.0, 0.0, 0.0, 0.0, 1.0, 0.0, 0.0, 1.0, 0.0, 0.0, 1.0, 0.0, 0.0, 1.0, 0.0, 0.0, 1.0, 0.0, 0.0, 1.0, 0.0, 0.0, -1.0, 0.0, 0.0, -1.0, 0.0, 0.0, -1.0, 0.0, 0.0, -1.0, 0.0, 0.0, -1.0, 0.0, 0.0, -1.0])] * 3)])

# ---- objects
ob_base = bpy.data.objects.new('base', me_base)
ob_displayleft = bpy.data.objects.new('displayLeft', me_displayleft)
ob_displayright = bpy.data.objects.new('displayRight', me_displayright)
ob_info1 = bpy.data.objects.new('info1', me_info1)
ob_info2 = bpy.data.objects.new('info2', me_info2)
ob_infodisplay1 = bpy.data.objects.new('infodisplay1', me_infodisplay1)
ob_infodisplay2 = bpy.data.objects.new('infodisplay2', me_infodisplay2)
ob_infodisplay3 = bpy.data.objects.new('infodisplay3', me_infodisplay3)
ob_infodisplay4 = bpy.data.objects.new('infodisplay4', me_infodisplay4)
ob_infodisplay5 = bpy.data.objects.new('infodisplay5', me_infodisplay5)
ob_infodisplay6 = bpy.data.objects.new('infodisplay6', me_infodisplay6)

# ---- transforms, parenting, visibility, modifiers, constraints
ob_base.location = (0.0, 0.0, 0.0)
ob_base.rotation_euler = (1.571, -0.0, 0.0)
ob_displayleft.location = (0.0, -35.0, 0.0)
ob_displayleft.rotation_euler = (1.571, -0.0, 0.0)
ob_displayleft.lock_location = (False, True, False)
ob_displayright.location = (201.5, -35.0, 0.0)
ob_displayright.rotation_euler = (1.571, -0.0, 0.0)
ob_displayright.lock_location = (True, True, False)
ob_info1.location = (0.0, 0.0, 0.0)
ob_info1.rotation_euler = (1.571, -0.0, 0.0)
ob_info2.location = (0.0, 0.0, 0.0)
ob_info2.rotation_euler = (1.571, -0.0, 0.0)
ob_infodisplay1.location = (0.0, -35.0, 155.0)
ob_infodisplay1.rotation_euler = (1.571, -0.0, 0.0)
ob_infodisplay1.lock_location = (False, True, True)
ob_infodisplay2.location = (55.0, -35.0, 155.0)
ob_infodisplay2.rotation_euler = (1.571, -0.0, 0.0)
ob_infodisplay2.lock_location = (True, True, True)
ob_infodisplay3.location = (110.0, -35.0, 155.0)
ob_infodisplay3.rotation_euler = (1.571, -0.0, 0.0)
ob_infodisplay3.lock_location = (True, True, True)
ob_infodisplay4.location = (240.0, -35.0, 155.0)
ob_infodisplay4.rotation_euler = (1.571, -0.0, 0.0)
ob_infodisplay4.lock_location = (True, True, True)
ob_infodisplay5.location = (295.0, -35.0, 155.0)
ob_infodisplay5.rotation_euler = (1.571, -0.0, 0.0)
ob_infodisplay5.lock_location = (True, True, True)
ob_infodisplay6.location = (350.0, -35.0, 155.0)
ob_infodisplay6.rotation_euler = (1.571, -0.0, 0.0)
ob_infodisplay6.lock_location = (True, True, True)

# ---- collection membership
col_collection.objects.link(ob_base)
col_collection.objects.link(ob_displayleft)
col_collection.objects.link(ob_displayright)
col_collection.objects.link(ob_info1)
col_collection.objects.link(ob_info2)
col_collection.objects.link(ob_infodisplay1)
col_collection.objects.link(ob_infodisplay2)
col_collection.objects.link(ob_infodisplay3)
col_collection.objects.link(ob_infodisplay4)
col_collection.objects.link(ob_infodisplay5)
col_collection.objects.link(ob_infodisplay6)

# ---- scene / render settings (as saved in the file)
scene.frame_start = 1; scene.frame_end = 250; scene.frame_set(1)
scene.render.engine = 'BLENDER_EEVEE_NEXT'
scene.cycles.sampling_pattern = 'TABULATED_SOBOL'
bpy.context.view_layer.update()

# ---- added for rendering (the .blend has no active camera and no usable light): camera, sun
cam_auto = bpy.data.cameras.new('AutoCamera')
cam_auto.lens = 50.0
cam_auto.sensor_width = 36.0
cam_auto.clip_end = 7515.5
ob_auto_camera = bpy.data.objects.new('AutoCamera', cam_auto)
scene.collection.objects.link(ob_auto_camera)
ob_auto_camera.location = (628.235, -536.382, 447.588)
ob_auto_camera.rotation_euler = (1.09748, -7.21219e-08, 0.694738)
scene.camera = ob_auto_camera
light_auto_sun = bpy.data.lights.new('AutoSun', 'SUN')
light_auto_sun.energy = 3.0
light_auto_sun.angle = 0.0523599
ob_auto_sun = bpy.data.objects.new('AutoSun', light_auto_sun)
scene.collection.objects.link(ob_auto_sun)
ob_auto_sun.rotation_euler = (0.872665, 0.174533, 0.523599)
bpy.context.view_layer.update()
